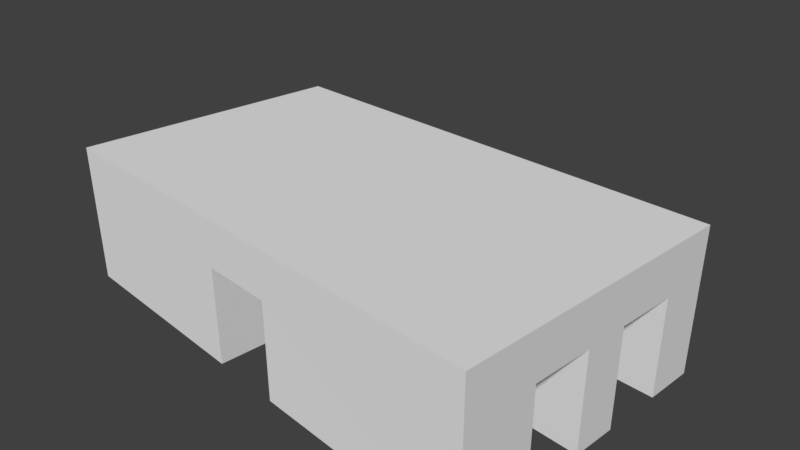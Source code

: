 # Source: instanceProto.blend  (saved by Blender 2.79.0; exported with 4.5.12 LTS)
import bpy
from mathutils import Matrix  # noqa: F401  (used for matrix-valued properties, if any)

bpy.ops.wm.read_factory_settings(use_empty=True)
scene = bpy.context.scene
scene.name = 'Scene'

# ---- collections
col_collection_1 = bpy.data.collections.new('Collection 1'); scene.collection.children.link(col_collection_1)

# ---- world
world_world = bpy.data.worlds.new('World'); scene.world = world_world
world_world.color = (0.05088, 0.05088, 0.05088)
world_world.use_sun_shadow = False
world_world.sun_shadow_jitter_overblur = 0.0
world_world.cycles.sampling_method = 'MANUAL'

# ---- cameras
cam_camera = bpy.data.cameras.new('Camera')
cam_camera.clip_end = 100.0
cam_camera.lens = 35.0
cam_camera.sensor_width = 32.0
cam_camera.sensor_height = 18.0
cam_camera.ortho_scale = 7.314
cam_camera.dof.focus_distance = 0.0
cam_camera.dof.aperture_fstop = 128.0

# ---- meshes
me_cube_006 = bpy.data.meshes.new('Cube.006')
me_cube_006.from_pydata([(-0.1437, -1.0, -0.9996), (-0.1437, -1.0, 0.3563), (-1.0, 1.0, -1.0), (-1.0, 1.0, 1.0), (0.1437, -1.0, -0.9996), (0.1437, -1.0, 0.3563), (1.0, 0.2225, -1.003), (1.0, 0.2216, 0.3542), (-1.0, -1.0, -1.0), (-1.0, -1.0, 1.0), (1.0, -0.502, 0.3614), (1.0, -0.502, -0.9951), (-0.1437, -1.0, -0.9996), (-0.1437, -1.0, 0.3563), (0.1437, -1.0, 0.3563), (0.1437, -1.0, -0.9996), (-0.1437, 0.1496, -0.9996), (-0.1437, 0.1496, 0.3563), (0.1464, 0.1496, 0.3563), (0.1464, 0.1496, -0.9996), (1.0, 0.6486, 0.3424), (1.0, 0.6486, -1.014), (1.0, -0.9965, -1.0), (1.0, -1.0, 1.0), (1.0, 1.0, 1.0), (1.0, 0.9955, -1.013), (1.0, -0.08191, 0.354), (1.0, -0.08328, -0.999), (0.5026, -0.08164, 0.3614), (0.5025, -0.08164, -0.9951), (0.4942, -0.502, -0.9951), (0.4942, -0.502, 0.3614), (1.0, 0.2225, -1.003), (1.0, 0.2216, 0.3542), (1.0, 0.6486, 0.3424), (1.0, 0.6486, -1.014), (0.4983, 0.6486, 0.3424), (0.4983, 0.6486, -1.014), (0.4978, 0.2216, 0.3542), (0.4977, 0.2225, -1.003)], [], [(8, 9, 3, 2), (2, 3, 24, 25), (26, 10, 31, 28), (4, 5, 14, 15), (24, 3, 9, 23), (0, 1, 9, 8), (5, 4, 22, 23), (1, 5, 23, 9), (1, 0, 12, 13), (5, 1, 13, 14), (19, 18, 17, 16), (13, 12, 16, 17), (14, 13, 17, 18), (15, 14, 18, 19), (10, 26, 24, 23), (11, 10, 23, 22), (20, 21, 25, 24), (6, 7, 26, 27), (7, 20, 24, 26), (29, 28, 31, 30), (27, 26, 28, 29), (10, 11, 30, 31), (38, 39, 37, 36), (34, 33, 38, 36), (35, 34, 36, 37), (33, 32, 39, 38)])
me_cube_006.use_remesh_preserve_volume = False
me_cube_006.use_remesh_preserve_attributes = False
me_cube_006.use_mirror_vertex_groups = False
me_cube_006.update()

# ---- objects
ob_cube = bpy.data.objects.new('Cube', me_cube_006)
ob_camera = bpy.data.objects.new('Camera', cam_camera)

# ---- transforms, parenting, visibility, modifiers, constraints
ob_cube.location = (0.0, 0.0, 0.0)
ob_cube.scale = (3.5, 2.0, 1.0)
ob_cube.lineart.crease_threshold = 0.0
ob_camera.location = (7.481, -6.508, 5.344)
ob_camera.rotation_euler = (1.109, 0.0, 0.8149)
ob_camera.lock_rotations_4d = False
ob_camera.empty_display_type = 'ARROWS'
ob_camera.color = (0.0, 0.0, 0.0, 0.0)
ob_camera.display_type = 'WIRE'
ob_camera.lineart.crease_threshold = 0.0

# ---- collection membership
col_collection_1.objects.link(ob_cube)
col_collection_1.objects.link(ob_camera)

# ---- scene / render settings (as saved in the file)
scene.camera = ob_camera
scene.frame_start = 1; scene.frame_end = 250; scene.frame_set(1)
scene.render.engine = 'BLENDER_EEVEE_NEXT'
scene.render.resolution_percentage = 50
scene.render.dither_intensity = 0.0
scene.cycles.use_denoising = False
scene.cycles.samples = 128
scene.cycles.sampling_pattern = 'TABULATED_SOBOL'
scene.cycles.use_adaptive_sampling = False
scene.cycles.use_light_tree = False
scene.cycles.blur_glossy = 0.0
scene.cycles.sample_clamp_indirect = 0.0
scene.view_settings.view_transform = 'Standard'
bpy.context.view_layer.update()

# ---- added for rendering (the .blend has no usable light): sun
light_auto_sun = bpy.data.lights.new('AutoSun', 'SUN')
light_auto_sun.energy = 3.0
light_auto_sun.angle = 0.0523599
ob_auto_sun = bpy.data.objects.new('AutoSun', light_auto_sun)
scene.collection.objects.link(ob_auto_sun)
ob_auto_sun.rotation_euler = (0.872665, 0.174533, 0.523599)
bpy.context.view_layer.update()
